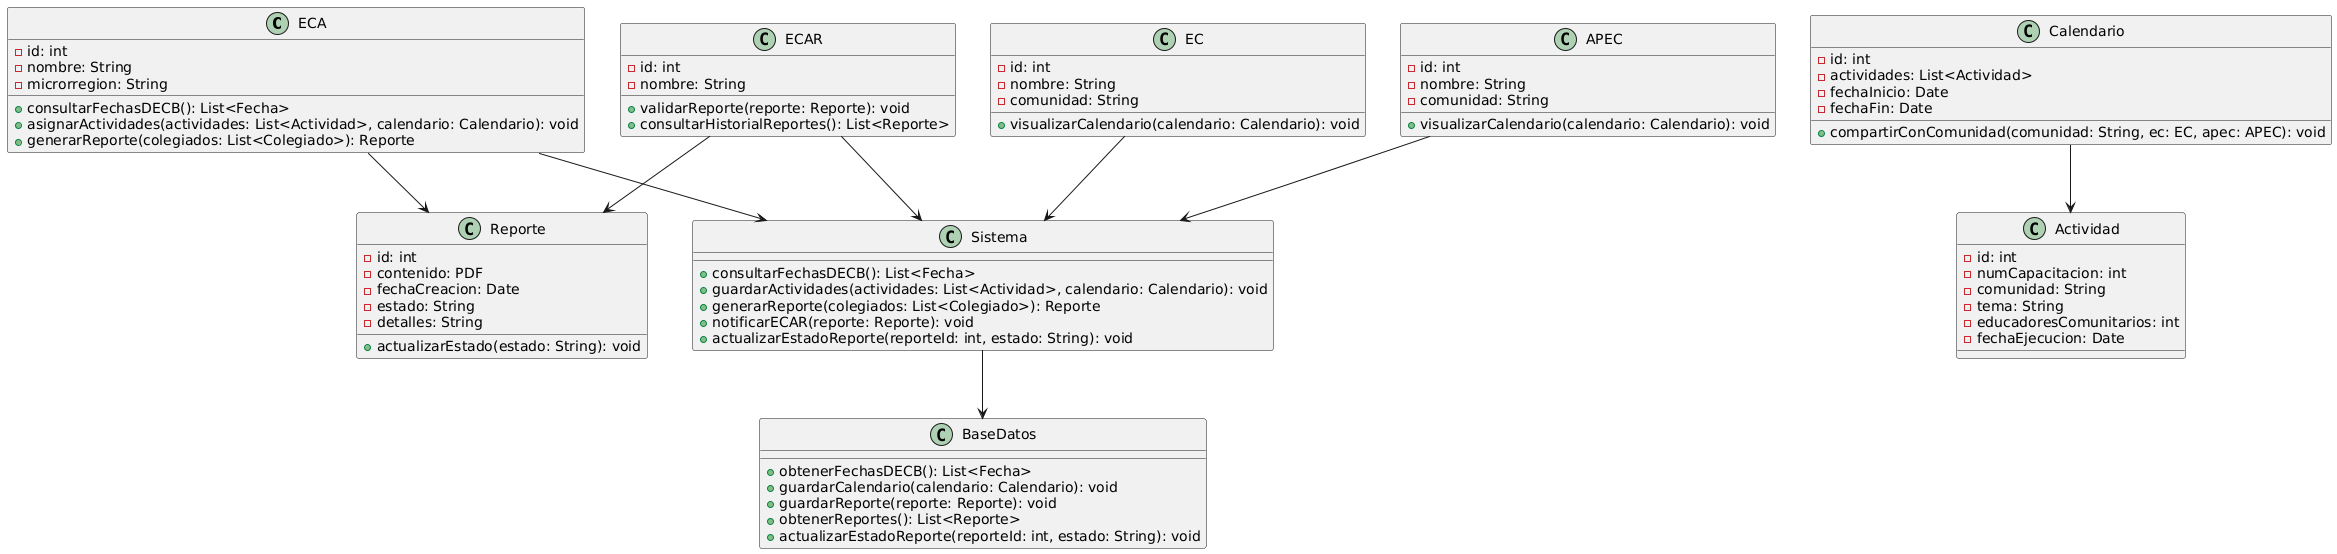

The diagram above was rendered by PlantUML. Its source (embedded in the PNG):
@startuml
class ECA {
    - id: int
    - nombre: String
    - microrregion: String
    + consultarFechasDECB(): List<Fecha>
    + asignarActividades(actividades: List<Actividad>, calendario: Calendario): void
    + generarReporte(colegiados: List<Colegiado>): Reporte
}

class ECAR {
    - id: int
    - nombre: String
    + validarReporte(reporte: Reporte): void
    + consultarHistorialReportes(): List<Reporte>
}

class EC {
    - id: int
    - nombre: String
    - comunidad: String
    + visualizarCalendario(calendario: Calendario): void
}

class APEC {
    - id: int
    - nombre: String
    - comunidad: String
    + visualizarCalendario(calendario: Calendario): void
}

class Actividad {
    - id: int
    - numCapacitacion: int
    - comunidad: String
    - tema: String
    - educadoresComunitarios: int
    - fechaEjecucion: Date
}

class Calendario {
    - id: int
    - actividades: List<Actividad>
    - fechaInicio: Date
    - fechaFin: Date
    + compartirConComunidad(comunidad: String, ec: EC, apec: APEC): void
}

class Reporte {
    - id: int
    - contenido: PDF
    - fechaCreacion: Date
    - estado: String
    - detalles: String
    + actualizarEstado(estado: String): void
}

class Sistema {
    + consultarFechasDECB(): List<Fecha>
    + guardarActividades(actividades: List<Actividad>, calendario: Calendario): void
    + generarReporte(colegiados: List<Colegiado>): Reporte
    + notificarECAR(reporte: Reporte): void
    + actualizarEstadoReporte(reporteId: int, estado: String): void
}

class BaseDatos {
    + obtenerFechasDECB(): List<Fecha>
    + guardarCalendario(calendario: Calendario): void
    + guardarReporte(reporte: Reporte): void
    + obtenerReportes(): List<Reporte>
    + actualizarEstadoReporte(reporteId: int, estado: String): void
}

ECA --> Sistema
ECAR --> Sistema
APEC --> Sistema
EC --> Sistema
Sistema --> BaseDatos
Calendario --> Actividad
ECA --> Reporte
ECAR --> Reporte
@enduml